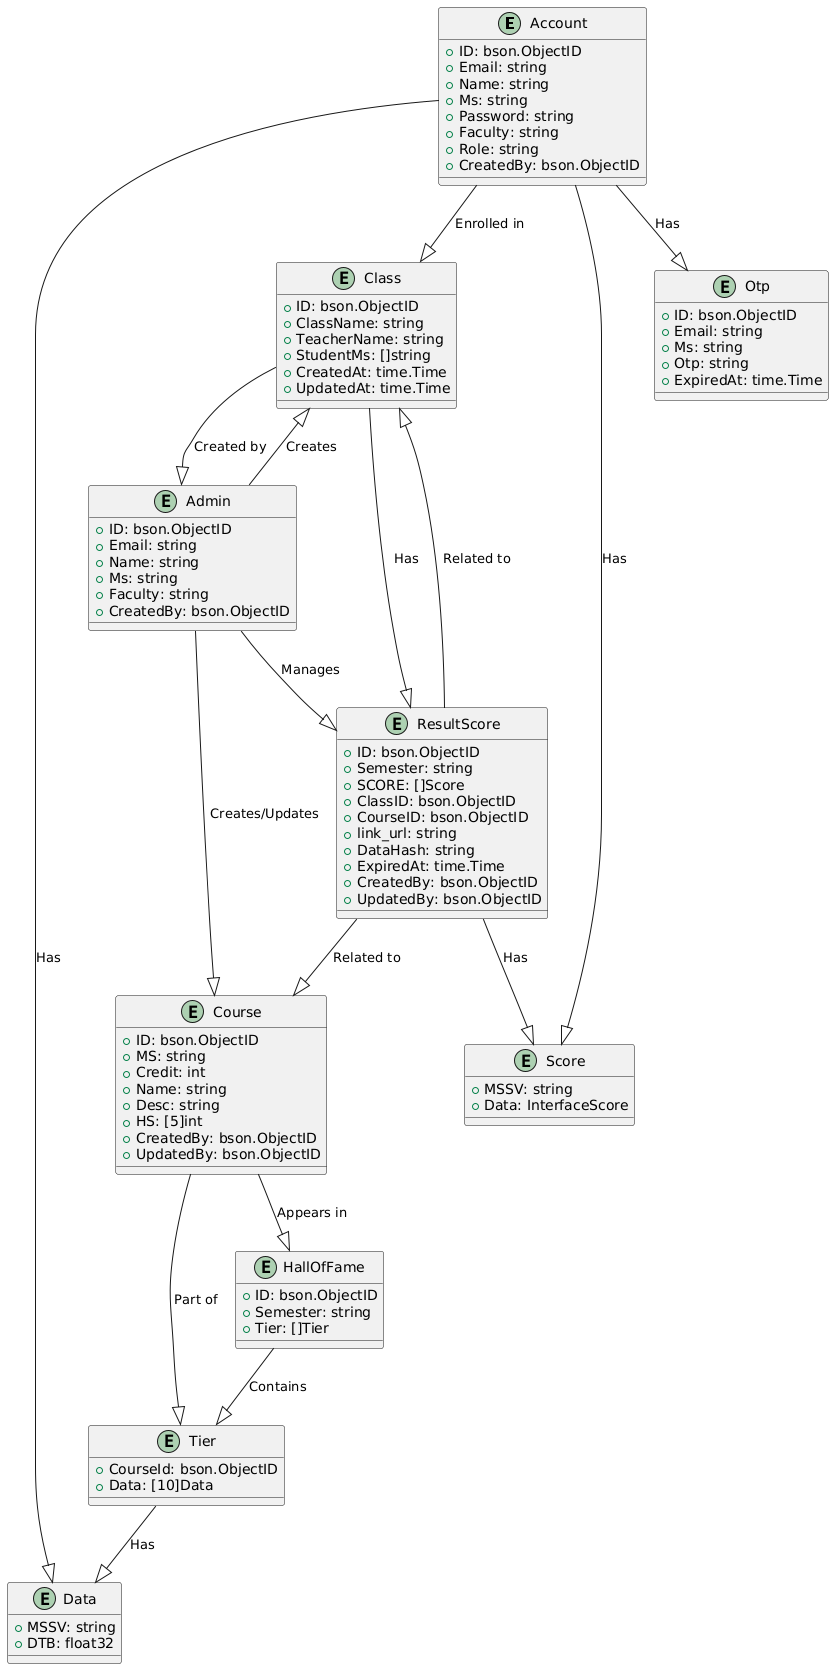

The diagram above was rendered by PlantUML. Its source (embedded in the PNG):
@startuml
entity "Account" as account {
    +ID: bson.ObjectID
    +Email: string
    +Name: string
    +Ms: string
    +Password: string
    +Faculty: string
    +Role: string
    +CreatedBy: bson.ObjectID
}

entity "Admin" as admin {
    +ID: bson.ObjectID
    +Email: string
    +Name: string
    +Ms: string
    +Faculty: string
    +CreatedBy: bson.ObjectID
}

entity "Class" as class {
    +ID: bson.ObjectID
    +ClassName: string
    +TeacherName: string
    +StudentMs: []string
    +CreatedAt: time.Time
    +UpdatedAt: time.Time
}

entity "Course" as course {
    +ID: bson.ObjectID
    +MS: string
    +Credit: int
    +Name: string
    +Desc: string
    +HS: [5]int
    +CreatedBy: bson.ObjectID
    +UpdatedBy: bson.ObjectID
}

entity "HallOfFame" as hof {
    +ID: bson.ObjectID
    +Semester: string
    +Tier: []Tier
}

entity "Tier" as tier {
    +CourseId: bson.ObjectID
    +Data: [10]Data
}

entity "Data" as data {
    +MSSV: string
    +DTB: float32
}

entity "Otp" as otp {
    +ID: bson.ObjectID
    +Email: string
    +Ms: string
    +Otp: string
    +ExpiredAt: time.Time
}

entity "ResultScore" as resultScore {
    +ID: bson.ObjectID
    +Semester: string
    +SCORE: []Score
    +ClassID: bson.ObjectID
    +CourseID: bson.ObjectID
    +link_url: string
    +DataHash: string
    +ExpiredAt: time.Time
    +CreatedBy: bson.ObjectID
    +UpdatedBy: bson.ObjectID
}

entity "Score" as score {
    +MSSV: string
    +Data: InterfaceScore
}

account --|> otp : "Has"
account --|> class : "Enrolled in"
account --|> score : "Has"
account --|> data : "Has"

admin --|> class : "Creates"
admin --|> course : "Creates/Updates"
admin --|> resultScore : "Manages"

class --|> resultScore : "Has"
class --|> admin : "Created by"
course --|> tier : "Part of"
course --|> hof : "Appears in"
hof --|> tier : "Contains"
tier --|> data : "Has"
resultScore --|> score : "Has"
resultScore --|> class : "Related to"
resultScore --|> course : "Related to"
@enduml